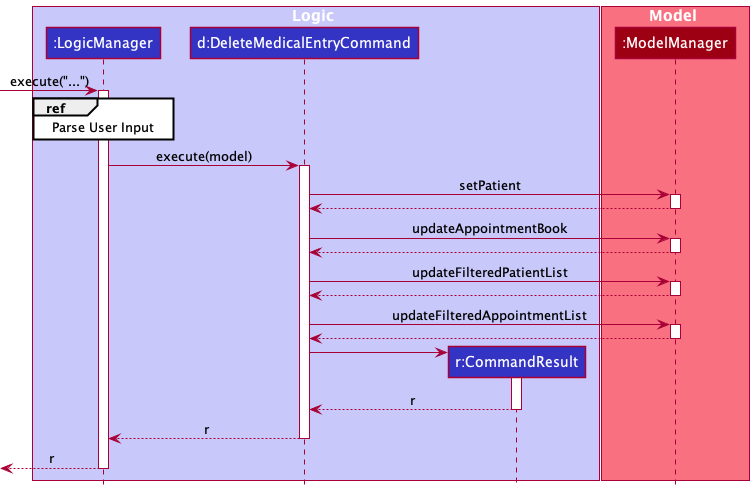

The diagram above was rendered by PlantUML. Its source (embedded in the PNG):
@startuml
!include style.puml

box Logic LOGIC_COLOR_T1
participant ":LogicManager" as LogicManager LOGIC_COLOR
participant "d:DeleteMedicalEntryCommand" as DeleteMedicalEntryCommand LOGIC_COLOR
participant ":ModelManager" as ModelManager MODEL_COLOR
participant "r:CommandResult" as CommandResult LOGIC_COLOR
end box

box Model MODEL_COLOR_T1
participant ":ModelManager" as ModelManager MODEL_COLOR
end box

[-> LogicManager : execute("...")
activate LogicManager
ref over LogicManager: Parse User Input
LogicManager -> DeleteMedicalEntryCommand : execute(model)
activate DeleteMedicalEntryCommand

DeleteMedicalEntryCommand -> ModelManager : setPatient
activate ModelManager
ModelManager --> DeleteMedicalEntryCommand
deactivate ModelManager

DeleteMedicalEntryCommand -> ModelManager : updateAppointmentBook
activate ModelManager
ModelManager --> DeleteMedicalEntryCommand
deactivate ModelManager

DeleteMedicalEntryCommand -> ModelManager : updateFilteredPatientList
activate ModelManager
ModelManager --> DeleteMedicalEntryCommand
deactivate ModelManager

DeleteMedicalEntryCommand -> ModelManager : updateFilteredAppointmentList
activate ModelManager
ModelManager --> DeleteMedicalEntryCommand
deactivate ModelManager

create CommandResult
DeleteMedicalEntryCommand -> CommandResult
activate CommandResult

CommandResult --> DeleteMedicalEntryCommand : r
deactivate CommandResult

DeleteMedicalEntryCommand --> LogicManager : r
deactivate DeleteMedicalEntryCommand

[<--LogicManager : r
deactivate LogicManager
@enduml